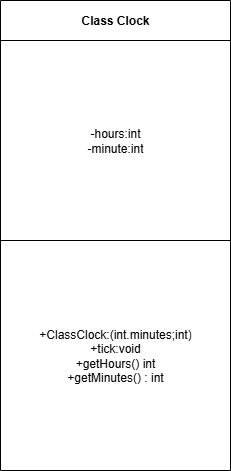

The diagram above was exported from draw.io. Its source (the exported page's mxGraphModel, read from the mxfile embedded in the PNG):
<mxGraphModel dx="1665" dy="777" grid="1" gridSize="10" guides="1" tooltips="1" connect="1" arrows="1" fold="1" page="1" pageScale="1" pageWidth="850" pageHeight="1100" math="0" shadow="0">
  <root>
    <mxCell id="0" />
    <mxCell id="1" parent="0" />
    <mxCell id="jafTlglRSSxezhYBL5hR-1" value="" style="shape=table;startSize=0;container=1;collapsible=0;childLayout=tableLayout;" parent="1" vertex="1">
      <mxGeometry x="300" y="100" width="230" height="470" as="geometry" />
    </mxCell>
    <mxCell id="jafTlglRSSxezhYBL5hR-2" value="" style="shape=tableRow;horizontal=0;startSize=0;swimlaneHead=0;swimlaneBody=0;strokeColor=inherit;top=0;left=0;bottom=0;right=0;collapsible=0;dropTarget=0;fillColor=none;points=[[0,0.5],[1,0.5]];portConstraint=eastwest;" parent="jafTlglRSSxezhYBL5hR-1" vertex="1">
      <mxGeometry width="230" height="40" as="geometry" />
    </mxCell>
    <mxCell id="jafTlglRSSxezhYBL5hR-3" value="&lt;b&gt;Class Clock&lt;/b&gt;" style="shape=partialRectangle;html=1;whiteSpace=wrap;connectable=0;strokeColor=inherit;overflow=hidden;fillColor=none;top=0;left=0;bottom=0;right=0;pointerEvents=1;" parent="jafTlglRSSxezhYBL5hR-2" vertex="1">
      <mxGeometry width="230" height="40" as="geometry">
        <mxRectangle width="230" height="40" as="alternateBounds" />
      </mxGeometry>
    </mxCell>
    <mxCell id="jafTlglRSSxezhYBL5hR-4" value="" style="shape=tableRow;horizontal=0;startSize=0;swimlaneHead=0;swimlaneBody=0;strokeColor=inherit;top=0;left=0;bottom=0;right=0;collapsible=0;dropTarget=0;fillColor=none;points=[[0,0.5],[1,0.5]];portConstraint=eastwest;" parent="jafTlglRSSxezhYBL5hR-1" vertex="1">
      <mxGeometry y="40" width="230" height="200" as="geometry" />
    </mxCell>
    <mxCell id="jafTlglRSSxezhYBL5hR-5" value="-hours:int&lt;div&gt;-minute:int&lt;/div&gt;" style="shape=partialRectangle;html=1;whiteSpace=wrap;connectable=0;strokeColor=inherit;overflow=hidden;fillColor=none;top=0;left=0;bottom=0;right=0;pointerEvents=1;" parent="jafTlglRSSxezhYBL5hR-4" vertex="1">
      <mxGeometry width="230" height="200" as="geometry">
        <mxRectangle width="230" height="200" as="alternateBounds" />
      </mxGeometry>
    </mxCell>
    <mxCell id="jafTlglRSSxezhYBL5hR-6" value="" style="shape=tableRow;horizontal=0;startSize=0;swimlaneHead=0;swimlaneBody=0;strokeColor=inherit;top=0;left=0;bottom=0;right=0;collapsible=0;dropTarget=0;fillColor=none;points=[[0,0.5],[1,0.5]];portConstraint=eastwest;" parent="jafTlglRSSxezhYBL5hR-1" vertex="1">
      <mxGeometry y="240" width="230" height="230" as="geometry" />
    </mxCell>
    <mxCell id="jafTlglRSSxezhYBL5hR-7" value="+ClassClock:(int.minutes;int)&lt;div&gt;+tick:void&lt;/div&gt;&lt;div&gt;+getHours() int&lt;/div&gt;&lt;div&gt;+getMinutes() : int&lt;/div&gt;" style="shape=partialRectangle;html=1;whiteSpace=wrap;connectable=0;strokeColor=inherit;overflow=hidden;fillColor=none;top=0;left=0;bottom=0;right=0;pointerEvents=1;" parent="jafTlglRSSxezhYBL5hR-6" vertex="1">
      <mxGeometry width="230" height="230" as="geometry">
        <mxRectangle width="230" height="230" as="alternateBounds" />
      </mxGeometry>
    </mxCell>
  </root>
</mxGraphModel>